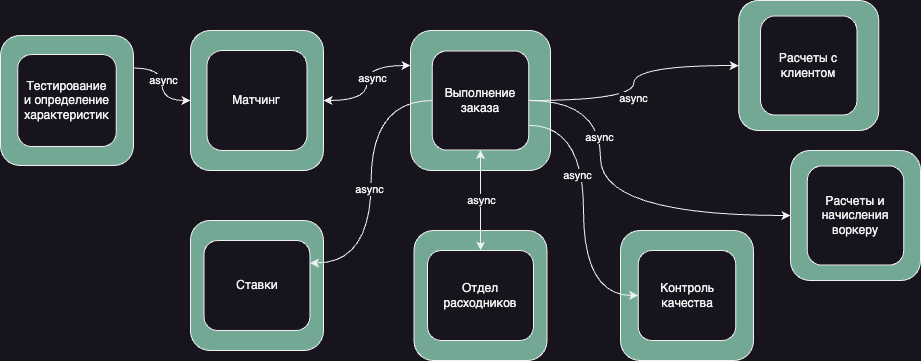

The diagram above was exported from draw.io. Its source (the exported page's mxGraphModel, read from the mxfile embedded in the PNG):
<mxGraphModel dx="1242" dy="907" grid="1" gridSize="10" guides="1" tooltips="1" connect="1" arrows="1" fold="1" page="1" pageScale="1" pageWidth="1169" pageHeight="827" math="0" shadow="0">
  <root>
    <mxCell id="0" />
    <mxCell id="1" parent="0" />
    <mxCell id="8-Uxm5Fo6xMZ_36PzOJS-2" style="edgeStyle=orthogonalEdgeStyle;orthogonalLoop=1;jettySize=auto;html=1;exitX=0;exitY=0.25;exitDx=0;exitDy=0;curved=1;startArrow=classic;startFill=1;" parent="1" source="eoqk6A9xwnbWi6nr3cbr-12" target="eoqk6A9xwnbWi6nr3cbr-6" edge="1">
      <mxGeometry relative="1" as="geometry" />
    </mxCell>
    <mxCell id="8-Uxm5Fo6xMZ_36PzOJS-3" value="async" style="edgeLabel;html=1;align=center;verticalAlign=middle;resizable=0;points=[];" parent="8-Uxm5Fo6xMZ_36PzOJS-2" vertex="1" connectable="0">
      <mxGeometry x="-0.0799" y="5" relative="1" as="geometry">
        <mxPoint as="offset" />
      </mxGeometry>
    </mxCell>
    <mxCell id="eoqk6A9xwnbWi6nr3cbr-12" value="" style="rounded=1;whiteSpace=wrap;html=1;fillColor=#73a894;container=0;" parent="1" vertex="1">
      <mxGeometry x="440" y="70" width="140" height="140" as="geometry" />
    </mxCell>
    <mxCell id="eoqk6A9xwnbWi6nr3cbr-23" value="" style="group" parent="1" vertex="1" connectable="0">
      <mxGeometry x="220" y="260" width="132.93" height="130" as="geometry" />
    </mxCell>
    <mxCell id="eoqk6A9xwnbWi6nr3cbr-11" value="" style="rounded=1;whiteSpace=wrap;html=1;fillColor=#73a894;container=0;" parent="eoqk6A9xwnbWi6nr3cbr-23" vertex="1">
      <mxGeometry width="132.93" height="130" as="geometry" />
    </mxCell>
    <mxCell id="wig7u1WO7MASWXM3mxRy-6" value="Ставки" style="rounded=1;whiteSpace=wrap;html=1;" parent="eoqk6A9xwnbWi6nr3cbr-23" vertex="1">
      <mxGeometry x="13.52000000000001" y="20" width="105.88" height="90" as="geometry" />
    </mxCell>
    <mxCell id="eoqk6A9xwnbWi6nr3cbr-22" value="" style="group" parent="1" vertex="1" connectable="0">
      <mxGeometry x="220" y="70.01" width="132.93" height="140" as="geometry" />
    </mxCell>
    <mxCell id="eoqk6A9xwnbWi6nr3cbr-6" value="" style="rounded=1;whiteSpace=wrap;html=1;fillColor=#73a894;container=0;" parent="eoqk6A9xwnbWi6nr3cbr-22" vertex="1">
      <mxGeometry width="132.93" height="140" as="geometry" />
    </mxCell>
    <mxCell id="WjcI0IljslNcq2KVw8x4-1" value="Матчинг" style="rounded=1;whiteSpace=wrap;html=1;container=0;" parent="eoqk6A9xwnbWi6nr3cbr-22" vertex="1">
      <mxGeometry x="16.470000000000027" y="20" width="100" height="100" as="geometry" />
    </mxCell>
    <mxCell id="eoqk6A9xwnbWi6nr3cbr-26" value="" style="group" parent="1" vertex="1" connectable="0">
      <mxGeometry x="29.999999999999936" y="75.00999999999999" width="132.93" height="130" as="geometry" />
    </mxCell>
    <mxCell id="eoqk6A9xwnbWi6nr3cbr-16" value="" style="rounded=1;whiteSpace=wrap;html=1;fillColor=#73a894;container=0;" parent="eoqk6A9xwnbWi6nr3cbr-26" vertex="1">
      <mxGeometry width="132.93" height="130" as="geometry" />
    </mxCell>
    <mxCell id="-GNpE_ClzCmvl6oZTril-1" value="Тестирование&lt;br&gt;и определение&lt;br&gt;характеристик" style="rounded=1;whiteSpace=wrap;html=1;" parent="eoqk6A9xwnbWi6nr3cbr-26" vertex="1">
      <mxGeometry x="17.150000000000063" y="18.99000000000001" width="98.63" height="92.02" as="geometry" />
    </mxCell>
    <mxCell id="eoqk6A9xwnbWi6nr3cbr-27" value="" style="group" parent="1" vertex="1" connectable="0">
      <mxGeometry x="650" y="270" width="132.93000000000006" height="130" as="geometry" />
    </mxCell>
    <mxCell id="eoqk6A9xwnbWi6nr3cbr-14" value="" style="rounded=1;whiteSpace=wrap;html=1;fillColor=#73a894;container=0;" parent="eoqk6A9xwnbWi6nr3cbr-27" vertex="1">
      <mxGeometry width="132.93" height="130" as="geometry" />
    </mxCell>
    <mxCell id="wig7u1WO7MASWXM3mxRy-10" value="Контроль&lt;br&gt;качества" style="rounded=1;whiteSpace=wrap;html=1;" parent="eoqk6A9xwnbWi6nr3cbr-27" vertex="1">
      <mxGeometry x="17.715000000000032" y="20" width="97.5" height="90" as="geometry" />
    </mxCell>
    <mxCell id="eoqk6A9xwnbWi6nr3cbr-31" value="" style="group" parent="1" vertex="1" connectable="0">
      <mxGeometry x="443.53" y="270" width="132.93000000000006" height="130" as="geometry" />
    </mxCell>
    <mxCell id="eoqk6A9xwnbWi6nr3cbr-15" value="" style="rounded=1;whiteSpace=wrap;html=1;fillColor=#73a894;container=0;" parent="eoqk6A9xwnbWi6nr3cbr-31" vertex="1">
      <mxGeometry width="132.93" height="130" as="geometry" />
    </mxCell>
    <mxCell id="wig7u1WO7MASWXM3mxRy-9" value="Отдел расходников" style="rounded=1;whiteSpace=wrap;html=1;" parent="eoqk6A9xwnbWi6nr3cbr-31" vertex="1">
      <mxGeometry x="13.520000000000039" y="20" width="105.88" height="90" as="geometry" />
    </mxCell>
    <mxCell id="wig7u1WO7MASWXM3mxRy-4" style="edgeStyle=orthogonalEdgeStyle;orthogonalLoop=1;jettySize=auto;html=1;exitX=1;exitY=0.75;exitDx=0;exitDy=0;entryX=0;entryY=0.5;entryDx=0;entryDy=0;curved=1;endArrow=classic;endFill=1;" parent="1" source="wig7u1WO7MASWXM3mxRy-5" target="wig7u1WO7MASWXM3mxRy-10" edge="1">
      <mxGeometry relative="1" as="geometry" />
    </mxCell>
    <mxCell id="eoqk6A9xwnbWi6nr3cbr-36" value="async" style="edgeLabel;html=1;align=center;verticalAlign=middle;resizable=0;points=[];" parent="wig7u1WO7MASWXM3mxRy-4" vertex="1" connectable="0">
      <mxGeometry x="-0.2587" y="-7" relative="1" as="geometry">
        <mxPoint as="offset" />
      </mxGeometry>
    </mxCell>
    <mxCell id="fpALSdUo2TDQL6afOGSB-15" value="" style="edgeStyle=orthogonalEdgeStyle;orthogonalLoop=1;jettySize=auto;html=1;endArrow=classic;endFill=1;curved=1;exitX=0.5;exitY=1;exitDx=0;exitDy=0;startArrow=classic;startFill=1;" parent="1" source="wig7u1WO7MASWXM3mxRy-5" target="wig7u1WO7MASWXM3mxRy-9" edge="1">
      <mxGeometry relative="1" as="geometry" />
    </mxCell>
    <mxCell id="eoqk6A9xwnbWi6nr3cbr-38" value="async" style="edgeLabel;html=1;align=center;verticalAlign=middle;resizable=0;points=[];" parent="fpALSdUo2TDQL6afOGSB-15" vertex="1" connectable="0">
      <mxGeometry x="0.0035" relative="1" as="geometry">
        <mxPoint as="offset" />
      </mxGeometry>
    </mxCell>
    <mxCell id="fpALSdUo2TDQL6afOGSB-17" value="" style="edgeStyle=orthogonalEdgeStyle;orthogonalLoop=1;jettySize=auto;html=1;curved=1;endArrow=classic;endFill=1;entryX=1;entryY=0.25;entryDx=0;entryDy=0;" parent="1" source="wig7u1WO7MASWXM3mxRy-5" target="wig7u1WO7MASWXM3mxRy-6" edge="1">
      <mxGeometry relative="1" as="geometry" />
    </mxCell>
    <mxCell id="eoqk6A9xwnbWi6nr3cbr-39" value="async" style="edgeLabel;html=1;align=center;verticalAlign=middle;resizable=0;points=[];" parent="fpALSdUo2TDQL6afOGSB-17" vertex="1" connectable="0">
      <mxGeometry x="0.0556" y="-2" relative="1" as="geometry">
        <mxPoint as="offset" />
      </mxGeometry>
    </mxCell>
    <mxCell id="AJUJlFNlzwgCinhVkK3E-5" style="edgeStyle=orthogonalEdgeStyle;orthogonalLoop=1;jettySize=auto;html=1;exitX=1;exitY=0.5;exitDx=0;exitDy=0;curved=1;entryX=0;entryY=0.5;entryDx=0;entryDy=0;" parent="1" source="wig7u1WO7MASWXM3mxRy-5" target="VhZoAseScRPYfmuqI20N-7" edge="1">
      <mxGeometry relative="1" as="geometry">
        <mxPoint x="758.2350000000001" y="105" as="targetPoint" />
      </mxGeometry>
    </mxCell>
    <mxCell id="8-Uxm5Fo6xMZ_36PzOJS-1" value="async" style="edgeLabel;html=1;align=center;verticalAlign=middle;resizable=0;points=[];" parent="AJUJlFNlzwgCinhVkK3E-5" vertex="1" connectable="0">
      <mxGeometry x="-0.1492" y="3" relative="1" as="geometry">
        <mxPoint as="offset" />
      </mxGeometry>
    </mxCell>
    <mxCell id="VhZoAseScRPYfmuqI20N-5" style="edgeStyle=orthogonalEdgeStyle;rounded=0;orthogonalLoop=1;jettySize=auto;html=1;exitX=1;exitY=0.5;exitDx=0;exitDy=0;entryX=0;entryY=0.5;entryDx=0;entryDy=0;curved=1;" edge="1" parent="1" source="wig7u1WO7MASWXM3mxRy-5" target="VhZoAseScRPYfmuqI20N-2">
      <mxGeometry relative="1" as="geometry">
        <Array as="points">
          <mxPoint x="630" y="140" />
          <mxPoint x="630" y="255" />
        </Array>
      </mxGeometry>
    </mxCell>
    <mxCell id="VhZoAseScRPYfmuqI20N-6" value="async" style="edgeLabel;html=1;align=center;verticalAlign=middle;resizable=0;points=[];" vertex="1" connectable="0" parent="VhZoAseScRPYfmuqI20N-5">
      <mxGeometry x="-0.4253" y="-2" relative="1" as="geometry">
        <mxPoint as="offset" />
      </mxGeometry>
    </mxCell>
    <mxCell id="wig7u1WO7MASWXM3mxRy-5" value="Выполнение заказа" style="rounded=1;whiteSpace=wrap;html=1;container=0;" parent="1" vertex="1">
      <mxGeometry x="461.76" y="90.39" width="96.47" height="99.23" as="geometry" />
    </mxCell>
    <mxCell id="8-Uxm5Fo6xMZ_36PzOJS-4" style="edgeStyle=orthogonalEdgeStyle;orthogonalLoop=1;jettySize=auto;html=1;exitX=1;exitY=0.25;exitDx=0;exitDy=0;entryX=0;entryY=0.5;entryDx=0;entryDy=0;curved=1;" parent="1" source="eoqk6A9xwnbWi6nr3cbr-16" target="eoqk6A9xwnbWi6nr3cbr-6" edge="1">
      <mxGeometry relative="1" as="geometry" />
    </mxCell>
    <mxCell id="8-Uxm5Fo6xMZ_36PzOJS-5" value="async" style="edgeLabel;html=1;align=center;verticalAlign=middle;resizable=0;points=[];" parent="8-Uxm5Fo6xMZ_36PzOJS-4" vertex="1" connectable="0">
      <mxGeometry x="-0.0904" y="1" relative="1" as="geometry">
        <mxPoint as="offset" />
      </mxGeometry>
    </mxCell>
    <mxCell id="VhZoAseScRPYfmuqI20N-3" value="" style="group" vertex="1" connectable="0" parent="1">
      <mxGeometry x="820" y="190" width="130" height="130" as="geometry" />
    </mxCell>
    <mxCell id="VhZoAseScRPYfmuqI20N-2" value="" style="rounded=1;whiteSpace=wrap;html=1;fillColor=#73a894;container=0;" vertex="1" parent="VhZoAseScRPYfmuqI20N-3">
      <mxGeometry width="130" height="130" as="geometry" />
    </mxCell>
    <mxCell id="VhZoAseScRPYfmuqI20N-1" value="Расчеты и начисления воркеру" style="rounded=1;whiteSpace=wrap;html=1;container=0;" vertex="1" parent="VhZoAseScRPYfmuqI20N-3">
      <mxGeometry x="16.75999999999999" y="15.389999999999958" width="96.47" height="99.23" as="geometry" />
    </mxCell>
    <mxCell id="VhZoAseScRPYfmuqI20N-8" value="" style="group" vertex="1" connectable="0" parent="1">
      <mxGeometry x="768.235" y="40.004999999999995" width="140" height="130" as="geometry" />
    </mxCell>
    <mxCell id="VhZoAseScRPYfmuqI20N-7" value="" style="rounded=1;whiteSpace=wrap;html=1;fillColor=#73a894;container=0;" vertex="1" parent="VhZoAseScRPYfmuqI20N-8">
      <mxGeometry width="140" height="130" as="geometry" />
    </mxCell>
    <mxCell id="AJUJlFNlzwgCinhVkK3E-1" value="Расчеты с клиентом" style="rounded=1;whiteSpace=wrap;html=1;container=0;" parent="VhZoAseScRPYfmuqI20N-8" vertex="1">
      <mxGeometry x="21.764999999999986" y="15.384999999999998" width="96.47" height="99.23" as="geometry" />
    </mxCell>
  </root>
</mxGraphModel>